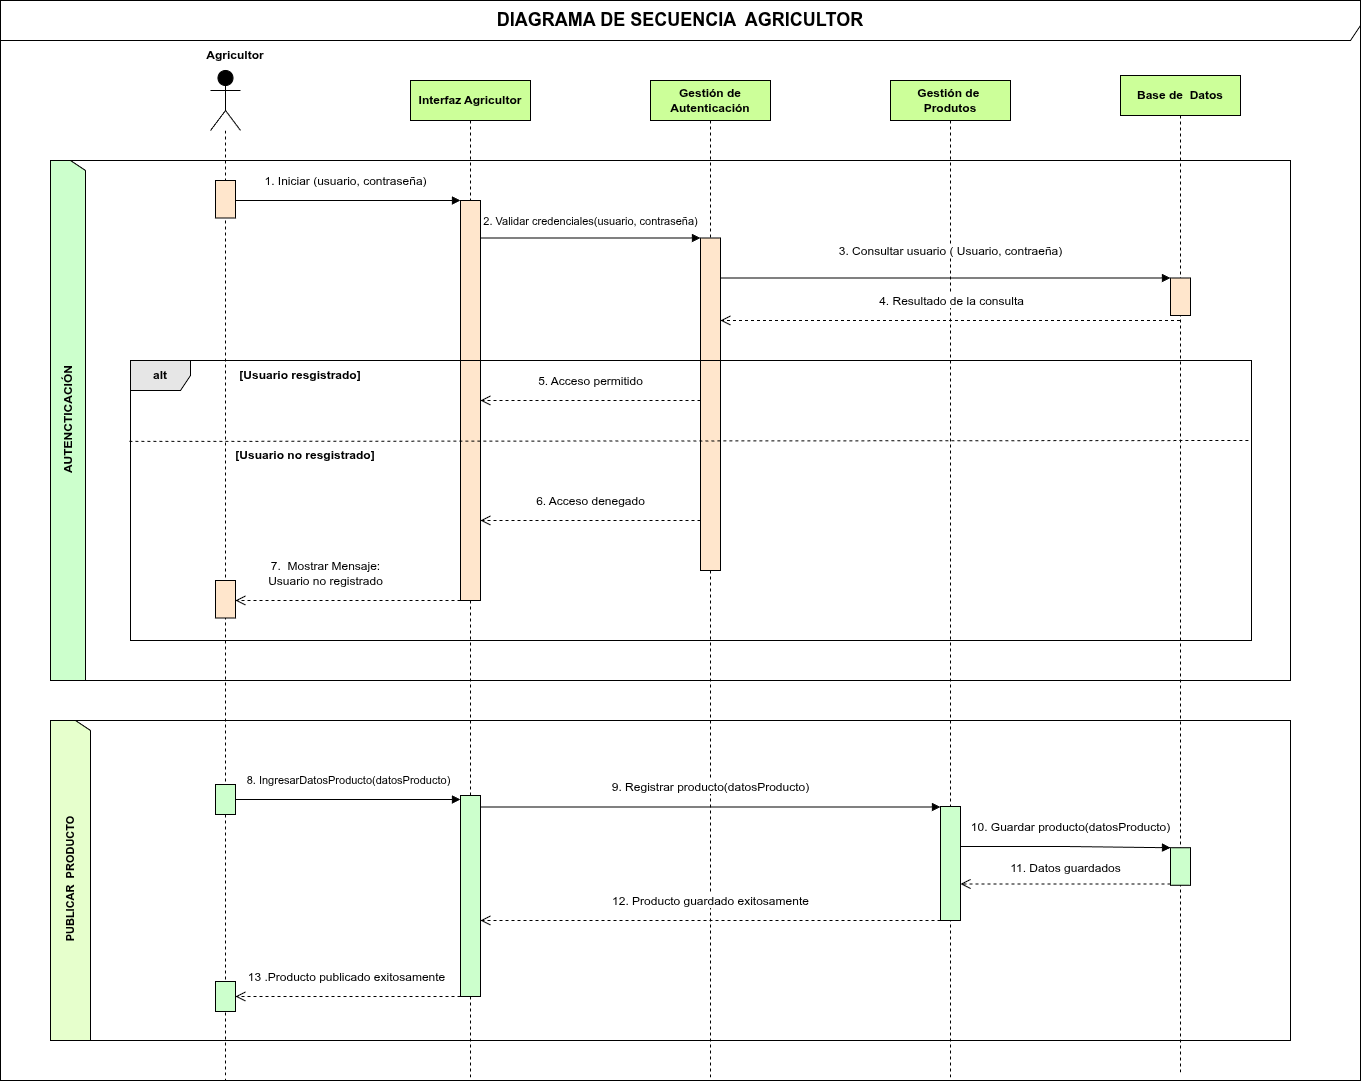

The diagram above was exported from draw.io. Its source (the exported page's mxGraphModel, read from the mxfile embedded in the PNG):
<mxGraphModel dx="2942" dy="1113" grid="1" gridSize="10" guides="1" tooltips="1" connect="1" arrows="1" fold="1" page="1" pageScale="1" pageWidth="827" pageHeight="1169" math="0" shadow="0">
  <root>
    <mxCell id="0" />
    <mxCell id="1" parent="0" />
    <mxCell id="caNIxf7J8kYX6TUkJSo1-3" parent="1" style="shape=umlFrame;whiteSpace=wrap;html=1;pointerEvents=0;width=1360;height=40;align=center;" value="&lt;b&gt;&lt;font style=&quot;font-size: 18px;&quot;&gt;DIAGRAMA DE SECUENCIA&amp;nbsp; AGRICULTOR&lt;/font&gt;&lt;/b&gt;" vertex="1">
      <mxGeometry height="1080" width="1360" x="-10" y="80" as="geometry" />
    </mxCell>
    <mxCell id="9bVa5uNODgIsGTKv5aWz-9" parent="1" style="shape=umlFrame;whiteSpace=wrap;html=1;pointerEvents=0;width=520;height=35;rotation=-90;fillColor=#CCFFCC;" value="&lt;b&gt;&lt;font style=&quot;font-size: 12px;&quot;&gt;&amp;nbsp;AUTENCTICACIÓN&lt;/font&gt;&lt;/b&gt;" vertex="1">
      <mxGeometry height="1240" width="520" x="400" y="-120" as="geometry" />
    </mxCell>
    <mxCell id="9bVa5uNODgIsGTKv5aWz-21" parent="1" style="shape=umlLifeline;perimeter=lifelinePerimeter;whiteSpace=wrap;html=1;container=1;dropTarget=0;collapsible=0;recursiveResize=0;outlineConnect=0;portConstraint=eastwest;newEdgeStyle={&quot;edgeStyle&quot;:&quot;sequenceEdgeStyle&quot;,&quot;libavoidRouting&quot;:0,&quot;curved&quot;:0,&quot;rounded&quot;:0};fillColor=#CCFF99;" value="&lt;b&gt;Interfaz Agricultor&lt;/b&gt;" vertex="1">
      <mxGeometry height="1000" width="120" x="400" y="160" as="geometry" />
    </mxCell>
    <mxCell id="9bVa5uNODgIsGTKv5aWz-30" parent="9bVa5uNODgIsGTKv5aWz-21" style="html=1;points=[[0,0,0,0,5],[0,1,0,0,-5],[1,0,0,0,5],[1,1,0,0,-5]];perimeter=orthogonalPerimeter;outlineConnect=0;targetShapes=umlLifeline;portConstraint=eastwest;newEdgeStyle={&quot;edgeStyle&quot;:&quot;sequenceEdgeStyle&quot;,&quot;libavoidRouting&quot;:0,&quot;curved&quot;:0,&quot;rounded&quot;:0};fillColor=#FFE6CC;" value="" vertex="1">
      <mxGeometry height="400" width="20" x="50" y="120" as="geometry" />
    </mxCell>
    <mxCell id="9bVa5uNODgIsGTKv5aWz-22" parent="1" style="shape=umlLifeline;perimeter=lifelinePerimeter;whiteSpace=wrap;html=1;container=1;dropTarget=0;collapsible=0;recursiveResize=0;outlineConnect=0;portConstraint=eastwest;newEdgeStyle={&quot;edgeStyle&quot;:&quot;sequenceEdgeStyle&quot;,&quot;libavoidRouting&quot;:0,&quot;curved&quot;:0,&quot;rounded&quot;:0};participant=umlActor;size=60;fillColor=#000000;" value="" vertex="1">
      <mxGeometry height="1010" width="30" x="200" y="150" as="geometry" />
    </mxCell>
    <mxCell id="9bVa5uNODgIsGTKv5aWz-26" parent="9bVa5uNODgIsGTKv5aWz-22" style="html=1;points=[[0,0,0,0,5],[0,1,0,0,-5],[1,0,0,0,5],[1,1,0,0,-5]];perimeter=orthogonalPerimeter;outlineConnect=0;targetShapes=umlLifeline;portConstraint=eastwest;newEdgeStyle={&quot;edgeStyle&quot;:&quot;sequenceEdgeStyle&quot;,&quot;libavoidRouting&quot;:0,&quot;curved&quot;:0,&quot;rounded&quot;:0};fillColor=#FFE6CC;" value="" vertex="1">
      <mxGeometry height="37.5" width="20" x="5" y="110" as="geometry" />
    </mxCell>
    <mxCell id="yPaBQduXxTlqTSbtvBiU-6" parent="9bVa5uNODgIsGTKv5aWz-22" style="html=1;points=[[0,0,0,0,5],[0,1,0,0,-5],[1,0,0,0,5],[1,1,0,0,-5]];perimeter=orthogonalPerimeter;outlineConnect=0;targetShapes=umlLifeline;portConstraint=eastwest;newEdgeStyle={&quot;edgeStyle&quot;:&quot;sequenceEdgeStyle&quot;,&quot;libavoidRouting&quot;:0,&quot;curved&quot;:0,&quot;rounded&quot;:0};fillColor=#FFE6CC;" value="" vertex="1">
      <mxGeometry height="37.5" width="20" x="5" y="510" as="geometry" />
    </mxCell>
    <mxCell id="9bVa5uNODgIsGTKv5aWz-23" parent="1" style="shape=umlLifeline;perimeter=lifelinePerimeter;whiteSpace=wrap;html=1;container=1;dropTarget=0;collapsible=0;recursiveResize=0;outlineConnect=0;portConstraint=eastwest;newEdgeStyle={&quot;edgeStyle&quot;:&quot;sequenceEdgeStyle&quot;,&quot;libavoidRouting&quot;:0,&quot;curved&quot;:0,&quot;rounded&quot;:0};fillColor=#CCFF99;" value="&lt;b&gt;Gestión de&amp;nbsp;&lt;/b&gt;&lt;div&gt;&lt;b&gt;Produtos&lt;/b&gt;&lt;/div&gt;" vertex="1">
      <mxGeometry height="1000" width="120" x="880" y="160" as="geometry" />
    </mxCell>
    <mxCell id="9bVa5uNODgIsGTKv5aWz-24" parent="1" style="shape=umlLifeline;perimeter=lifelinePerimeter;whiteSpace=wrap;html=1;container=1;dropTarget=0;collapsible=0;recursiveResize=0;outlineConnect=0;portConstraint=eastwest;newEdgeStyle={&quot;edgeStyle&quot;:&quot;sequenceEdgeStyle&quot;,&quot;libavoidRouting&quot;:0,&quot;curved&quot;:0,&quot;rounded&quot;:0};fillColor=#CCFF99;" value="&lt;b&gt;Gestión de Autenticación&lt;/b&gt;" vertex="1">
      <mxGeometry height="1000" width="120" x="640" y="160" as="geometry" />
    </mxCell>
    <mxCell id="9bVa5uNODgIsGTKv5aWz-33" parent="9bVa5uNODgIsGTKv5aWz-24" style="html=1;points=[[0,0,0,0,5],[0,1,0,0,-5],[1,0,0,0,5],[1,1,0,0,-5]];perimeter=orthogonalPerimeter;outlineConnect=0;targetShapes=umlLifeline;portConstraint=eastwest;newEdgeStyle={&quot;edgeStyle&quot;:&quot;sequenceEdgeStyle&quot;,&quot;libavoidRouting&quot;:0,&quot;curved&quot;:0,&quot;rounded&quot;:0};fillColor=#FFE6CC;" value="" vertex="1">
      <mxGeometry height="332.5" width="20" x="50" y="157.5" as="geometry" />
    </mxCell>
    <mxCell id="9bVa5uNODgIsGTKv5aWz-25" parent="1" style="shape=umlLifeline;perimeter=lifelinePerimeter;whiteSpace=wrap;html=1;container=1;dropTarget=0;collapsible=0;recursiveResize=0;outlineConnect=0;portConstraint=eastwest;newEdgeStyle={&quot;edgeStyle&quot;:&quot;sequenceEdgeStyle&quot;,&quot;libavoidRouting&quot;:0,&quot;curved&quot;:0,&quot;rounded&quot;:0};fillColor=#CCFF99;" value="&lt;b&gt;Base de&amp;nbsp; Datos&lt;/b&gt;" vertex="1">
      <mxGeometry height="1000" width="120" x="1110" y="155" as="geometry" />
    </mxCell>
    <mxCell id="9bVa5uNODgIsGTKv5aWz-37" parent="9bVa5uNODgIsGTKv5aWz-25" style="html=1;points=[[0,0,0,0,5],[0,1,0,0,-5],[1,0,0,0,5],[1,1,0,0,-5]];perimeter=orthogonalPerimeter;outlineConnect=0;targetShapes=umlLifeline;portConstraint=eastwest;newEdgeStyle={&quot;edgeStyle&quot;:&quot;sequenceEdgeStyle&quot;,&quot;libavoidRouting&quot;:0,&quot;curved&quot;:0,&quot;rounded&quot;:0};fillColor=#FFE6CC;" value="" vertex="1">
      <mxGeometry height="37.5" width="20" x="50" y="202.5" as="geometry" />
    </mxCell>
    <mxCell id="9bVa5uNODgIsGTKv5aWz-35" edge="1" parent="1" source="9bVa5uNODgIsGTKv5aWz-26" style="html=1;verticalAlign=bottom;endArrow=block;edgeStyle=sequenceEdgeStyle;libavoidRouting=0;curved=0;rounded=0;" target="9bVa5uNODgIsGTKv5aWz-30" value="&lt;font style=&quot;font-size: 12px;&quot;&gt;1. Iniciar (usuario, contraseña)&lt;/font&gt;">
      <mxGeometry relative="1" width="80" x="-0.0233" y="10" as="geometry">
        <mxPoint as="offset" />
        <Array as="points">
          <mxPoint x="302.5" y="280" />
        </Array>
        <mxPoint x="254" y="280" as="sourcePoint" />
        <mxPoint x="370" y="280" as="targetPoint" />
      </mxGeometry>
    </mxCell>
    <mxCell id="9bVa5uNODgIsGTKv5aWz-36" edge="1" parent="1" style="html=1;verticalAlign=bottom;endArrow=block;edgeStyle=sequenceEdgeStyle;libavoidRouting=0;curved=0;rounded=0;" target="9bVa5uNODgIsGTKv5aWz-33" value="&lt;font style=&quot;font-size: 11px;&quot;&gt;2. Validar credenciales(usuario, contraseña)&lt;/font&gt;">
      <mxGeometry relative="1" width="80" y="7" as="geometry">
        <mxPoint y="-1" as="offset" />
        <Array as="points">
          <mxPoint x="549.9999999999995" y="317.5" />
        </Array>
        <mxPoint x="470" y="317.5" as="sourcePoint" />
        <mxPoint x="630" y="317.5" as="targetPoint" />
      </mxGeometry>
    </mxCell>
    <mxCell id="9bVa5uNODgIsGTKv5aWz-38" edge="1" parent="1" source="9bVa5uNODgIsGTKv5aWz-33" style="html=1;verticalAlign=bottom;endArrow=block;edgeStyle=sequenceEdgeStyle;libavoidRouting=0;curved=0;rounded=0;" target="9bVa5uNODgIsGTKv5aWz-37" value="&lt;font style=&quot;font-size: 12px;&quot;&gt;3. Consultar usuario ( Usuario, contraeña)&lt;/font&gt;">
      <mxGeometry relative="1" width="80" x="0.0222" y="17" as="geometry">
        <mxPoint y="-1" as="offset" />
        <Array as="points">
          <mxPoint x="905.0000000000005" y="357.5" />
        </Array>
        <mxPoint x="730" y="357.5" as="sourcePoint" />
        <mxPoint x="1100" y="357.5" as="targetPoint" />
      </mxGeometry>
    </mxCell>
    <mxCell id="9bVa5uNODgIsGTKv5aWz-41" edge="1" parent="1" source="9bVa5uNODgIsGTKv5aWz-25" style="html=1;verticalAlign=bottom;endArrow=open;dashed=1;endSize=8;edgeStyle=sequenceEdgeStyle;libavoidRouting=0;curved=0;rounded=0;" value="&lt;span style=&quot;font-size: 12px;&quot;&gt;4. Resultado de la consulta&lt;/span&gt;">
      <mxGeometry relative="1" x="-0.0011" y="-10" as="geometry">
        <mxPoint as="offset" />
        <Array as="points">
          <mxPoint x="880.0000000000005" y="400" />
        </Array>
        <mxPoint x="1050" y="400" as="sourcePoint" />
        <mxPoint x="710" y="400" as="targetPoint" />
      </mxGeometry>
    </mxCell>
    <mxCell id="9bVa5uNODgIsGTKv5aWz-42" edge="1" parent="1" style="html=1;verticalAlign=bottom;endArrow=open;dashed=1;endSize=8;edgeStyle=sequenceEdgeStyle;libavoidRouting=0;curved=0;rounded=0;" target="9bVa5uNODgIsGTKv5aWz-30" value="&lt;font style=&quot;font-size: 12px;&quot;&gt;5. Acceso permitido&lt;/font&gt;">
      <mxGeometry relative="1" y="-10" as="geometry">
        <mxPoint as="offset" />
        <Array as="points">
          <mxPoint x="580" y="480.0000000000002" />
        </Array>
        <mxPoint x="690" y="480" as="sourcePoint" />
        <mxPoint x="550" y="480" as="targetPoint" />
      </mxGeometry>
    </mxCell>
    <mxCell id="9bVa5uNODgIsGTKv5aWz-43" parent="1" style="text;html=1;whiteSpace=wrap;strokeColor=none;fillColor=none;align=center;verticalAlign=middle;rounded=0;" value="&lt;b&gt;Agricultor&lt;/b&gt;" vertex="1">
      <mxGeometry height="30" width="60" x="195" y="120" as="geometry" />
    </mxCell>
    <mxCell id="9bVa5uNODgIsGTKv5aWz-44" parent="1" style="shape=umlFrame;whiteSpace=wrap;html=1;pointerEvents=0;width=320;height=40;rotation=-90;fillColor=#E6FFCC;" value="&lt;b&gt;&lt;font style=&quot;font-size: 11px;&quot;&gt;&amp;nbsp;PUBLICAR&amp;nbsp; PRODUCTO&lt;/font&gt;&lt;/b&gt;" vertex="1">
      <mxGeometry height="1240" width="320" x="500" y="340" as="geometry" />
    </mxCell>
    <mxCell id="9bVa5uNODgIsGTKv5aWz-46" parent="1" style="html=1;points=[[0,0,0,0,5],[0,1,0,0,-5],[1,0,0,0,5],[1,1,0,0,-5]];perimeter=orthogonalPerimeter;outlineConnect=0;targetShapes=umlLifeline;portConstraint=eastwest;newEdgeStyle={&quot;edgeStyle&quot;:&quot;sequenceEdgeStyle&quot;,&quot;libavoidRouting&quot;:0,&quot;curved&quot;:0,&quot;rounded&quot;:0};fillColor=#CCFFCC;" value="" vertex="1">
      <mxGeometry height="30" width="20" x="205" y="864" as="geometry" />
    </mxCell>
    <mxCell id="9bVa5uNODgIsGTKv5aWz-48" edge="1" parent="1" source="9bVa5uNODgIsGTKv5aWz-46" style="html=1;verticalAlign=bottom;endArrow=block;edgeStyle=sequenceEdgeStyle;libavoidRouting=0;curved=0;rounded=0;entryX=0;entryY=0;entryDx=0;entryDy=4;entryPerimeter=0;" target="9bVa5uNODgIsGTKv5aWz-47" value="&lt;font style=&quot;font-size: 11px;&quot;&gt;8. IngresarDatosProducto(datosProducto)&lt;/font&gt;">
      <mxGeometry relative="1" width="80" y="10" as="geometry">
        <mxPoint as="offset" />
        <Array as="points">
          <mxPoint x="337.5" y="879" />
        </Array>
        <mxPoint x="240" y="879" as="sourcePoint" />
        <mxPoint x="415" y="879" as="targetPoint" />
      </mxGeometry>
    </mxCell>
    <mxCell id="9bVa5uNODgIsGTKv5aWz-49" edge="1" parent="1" source="9bVa5uNODgIsGTKv5aWz-47" style="html=1;verticalAlign=bottom;endArrow=block;edgeStyle=sequenceEdgeStyle;libavoidRouting=0;curved=0;rounded=0;" target="9bVa5uNODgIsGTKv5aWz-50" value="&lt;span style=&quot;font-size: 12px;&quot;&gt;9. Registrar producto(datosProducto)&lt;/span&gt;">
      <mxGeometry relative="1" width="80" y="11" as="geometry">
        <mxPoint y="1" as="offset" />
        <Array as="points">
          <mxPoint x="700" y="886.5" />
        </Array>
        <mxPoint x="460" y="886" as="sourcePoint" />
        <mxPoint x="760" y="886.5" as="targetPoint" />
      </mxGeometry>
    </mxCell>
    <mxCell id="9bVa5uNODgIsGTKv5aWz-50" parent="1" style="html=1;points=[[0,0,0,0,5],[0,1,0,0,-5],[1,0,0,0,5],[1,1,0,0,-5]];perimeter=orthogonalPerimeter;outlineConnect=0;targetShapes=umlLifeline;portConstraint=eastwest;newEdgeStyle={&quot;edgeStyle&quot;:&quot;sequenceEdgeStyle&quot;,&quot;libavoidRouting&quot;:0,&quot;curved&quot;:0,&quot;rounded&quot;:0};fillColor=#CCFFCC;" value="" vertex="1">
      <mxGeometry height="114" width="20" x="930" y="886" as="geometry" />
    </mxCell>
    <mxCell id="9bVa5uNODgIsGTKv5aWz-51" edge="1" parent="1" source="9bVa5uNODgIsGTKv5aWz-50" style="html=1;verticalAlign=bottom;endArrow=open;dashed=1;endSize=8;edgeStyle=sequenceEdgeStyle;libavoidRouting=0;curved=0;rounded=0;" target="9bVa5uNODgIsGTKv5aWz-47" value="&lt;span style=&quot;font-size: 12px;&quot;&gt;12. Producto guardado exitosamente&lt;/span&gt;">
      <mxGeometry relative="1" y="-10" as="geometry">
        <mxPoint as="offset" />
        <Array as="points">
          <mxPoint x="700" y="1006" />
        </Array>
        <mxPoint x="860" y="1006" as="sourcePoint" />
        <mxPoint x="480" y="1006" as="targetPoint" />
      </mxGeometry>
    </mxCell>
    <mxCell id="9bVa5uNODgIsGTKv5aWz-52" edge="1" parent="1" source="9bVa5uNODgIsGTKv5aWz-47" style="html=1;verticalAlign=bottom;endArrow=open;dashed=1;endSize=8;edgeStyle=sequenceEdgeStyle;libavoidRouting=0;curved=0;rounded=0;fillColor=#FFB366;" target="9bVa5uNODgIsGTKv5aWz-53" value="&lt;span style=&quot;font-size: 12px;&quot;&gt;13 .Producto publicado&amp;nbsp;&lt;/span&gt;&lt;span style=&quot;font-size: 12px; background-color: light-dark(#ffffff, var(--ge-dark-color, #121212)); color: light-dark(rgb(0, 0, 0), rgb(255, 255, 255));&quot;&gt;exitosamente&lt;/span&gt;">
      <mxGeometry relative="1" x="0.0118" y="-10" as="geometry">
        <mxPoint as="offset" />
        <Array as="points">
          <mxPoint x="380" y="1080" />
        </Array>
        <mxPoint x="390" y="1041" as="sourcePoint" />
        <mxPoint x="270" y="1041" as="targetPoint" />
      </mxGeometry>
    </mxCell>
    <mxCell id="9bVa5uNODgIsGTKv5aWz-55" edge="1" parent="1" style="html=1;verticalAlign=bottom;endArrow=block;edgeStyle=sequenceEdgeStyle;libavoidRouting=0;curved=0;rounded=0;" target="9bVa5uNODgIsGTKv5aWz-54" value="&lt;span style=&quot;font-size: 12px;&quot;&gt;10. Guardar producto(datosProducto)&lt;/span&gt;">
      <mxGeometry relative="1" width="80" x="0.0468" y="10" as="geometry">
        <mxPoint as="offset" />
        <Array as="points">
          <mxPoint x="1055" y="926" />
        </Array>
        <mxPoint x="950" y="926" as="sourcePoint" />
        <mxPoint x="1100" y="926.5" as="targetPoint" />
      </mxGeometry>
    </mxCell>
    <mxCell id="9bVa5uNODgIsGTKv5aWz-56" edge="1" parent="1" source="9bVa5uNODgIsGTKv5aWz-54" style="html=1;verticalAlign=bottom;endArrow=open;dashed=1;endSize=8;edgeStyle=sequenceEdgeStyle;libavoidRouting=0;curved=0;rounded=0;" target="9bVa5uNODgIsGTKv5aWz-50" value="&lt;span style=&quot;font-size: 12px;&quot;&gt;11. Datos guardados&lt;/span&gt;">
      <mxGeometry relative="1" y="-7" as="geometry">
        <mxPoint as="offset" />
        <Array as="points">
          <mxPoint x="1055" y="963.5" />
        </Array>
        <mxPoint x="1145" y="963.5" as="sourcePoint" />
        <mxPoint x="965" y="963.5" as="targetPoint" />
      </mxGeometry>
    </mxCell>
    <mxCell id="yPaBQduXxTlqTSbtvBiU-1" parent="1" style="shape=umlFrame;whiteSpace=wrap;html=1;pointerEvents=0;rotation=0;fillColor=#E6E6E6;" value="&lt;b&gt;alt&lt;/b&gt;" vertex="1">
      <mxGeometry height="280" width="1121" x="120" y="440" as="geometry" />
    </mxCell>
    <mxCell id="yPaBQduXxTlqTSbtvBiU-3" edge="1" parent="1" source="yPaBQduXxTlqTSbtvBiU-1" style="endArrow=none;dashed=1;html=1;rounded=0;exitX=-0.001;exitY=0.289;exitDx=0;exitDy=0;exitPerimeter=0;" value="">
      <mxGeometry height="50" relative="1" width="50" as="geometry">
        <mxPoint x="181" y="520.002" as="sourcePoint" />
        <mxPoint x="1240" y="520" as="targetPoint" />
      </mxGeometry>
    </mxCell>
    <mxCell id="yPaBQduXxTlqTSbtvBiU-4" edge="1" parent="1" style="html=1;verticalAlign=bottom;endArrow=open;dashed=1;endSize=8;edgeStyle=sequenceEdgeStyle;libavoidRouting=0;curved=0;rounded=0;" value="&lt;font style=&quot;font-size: 12px;&quot;&gt;6. Acceso denegado&lt;/font&gt;">
      <mxGeometry relative="1" y="-10" as="geometry">
        <mxPoint as="offset" />
        <Array as="points">
          <mxPoint x="580" y="600.0000000000002" />
        </Array>
        <mxPoint x="690" y="600" as="sourcePoint" />
        <mxPoint x="470" y="600" as="targetPoint" />
      </mxGeometry>
    </mxCell>
    <mxCell id="yPaBQduXxTlqTSbtvBiU-5" edge="1" parent="1" style="html=1;verticalAlign=bottom;endArrow=open;dashed=1;endSize=8;edgeStyle=sequenceEdgeStyle;libavoidRouting=0;curved=0;rounded=0;align=center;" target="yPaBQduXxTlqTSbtvBiU-6" value="&lt;font style=&quot;font-size: 12px;&quot;&gt;7.&amp;nbsp; Mostrar Mensaje:&lt;/font&gt;&lt;div&gt;&lt;font style=&quot;font-size: 12px;&quot;&gt;Usuario no registrado&lt;/font&gt;&lt;/div&gt;">
      <mxGeometry relative="1" x="0.1998" y="-10" as="geometry">
        <mxPoint as="offset" />
        <Array as="points">
          <mxPoint x="341.5" y="680" />
        </Array>
        <mxPoint x="450" y="680" as="sourcePoint" />
        <mxPoint x="233" y="670" as="targetPoint" />
      </mxGeometry>
    </mxCell>
    <mxCell id="9bVa5uNODgIsGTKv5aWz-47" parent="1" style="html=1;points=[[0,0,0,0,5],[0,1,0,0,-5],[1,0,0,0,5],[1,1,0,0,-5]];perimeter=orthogonalPerimeter;outlineConnect=0;targetShapes=umlLifeline;portConstraint=eastwest;newEdgeStyle={&quot;edgeStyle&quot;:&quot;sequenceEdgeStyle&quot;,&quot;libavoidRouting&quot;:0,&quot;curved&quot;:0,&quot;rounded&quot;:0};fillColor=#CCFFCC;" value="" vertex="1">
      <mxGeometry height="201" width="20" x="450" y="875" as="geometry" />
    </mxCell>
    <mxCell id="9bVa5uNODgIsGTKv5aWz-53" parent="1" style="html=1;points=[[0,0,0,0,5],[0,1,0,0,-5],[1,0,0,0,5],[1,1,0,0,-5]];perimeter=orthogonalPerimeter;outlineConnect=0;targetShapes=umlLifeline;portConstraint=eastwest;newEdgeStyle={&quot;edgeStyle&quot;:&quot;sequenceEdgeStyle&quot;,&quot;libavoidRouting&quot;:0,&quot;curved&quot;:0,&quot;rounded&quot;:0};fillColor=#CCFFCC;" value="" vertex="1">
      <mxGeometry height="30" width="20" x="205" y="1061" as="geometry" />
    </mxCell>
    <mxCell id="9bVa5uNODgIsGTKv5aWz-54" parent="1" style="html=1;points=[[0,0,0,0,5],[0,1,0,0,-5],[1,0,0,0,5],[1,1,0,0,-5]];perimeter=orthogonalPerimeter;outlineConnect=0;targetShapes=umlLifeline;portConstraint=eastwest;newEdgeStyle={&quot;edgeStyle&quot;:&quot;sequenceEdgeStyle&quot;,&quot;libavoidRouting&quot;:0,&quot;curved&quot;:0,&quot;rounded&quot;:0};fillColor=#CCFFCC;" value="" vertex="1">
      <mxGeometry height="37.5" width="20" x="1160" y="927.25" as="geometry" />
    </mxCell>
    <mxCell id="yPaBQduXxTlqTSbtvBiU-8" parent="1" style="text;html=1;whiteSpace=wrap;strokeColor=none;fillColor=none;align=center;verticalAlign=middle;rounded=0;" value="&lt;b&gt;[Usuario resgistrado]&lt;/b&gt;" vertex="1">
      <mxGeometry height="30" width="140" x="220" y="440" as="geometry" />
    </mxCell>
    <mxCell id="yPaBQduXxTlqTSbtvBiU-10" parent="1" style="text;html=1;whiteSpace=wrap;strokeColor=none;fillColor=none;align=center;verticalAlign=middle;rounded=0;" value="&lt;b&gt;[Usuario no resgistrado]&lt;/b&gt;" vertex="1">
      <mxGeometry height="30" width="190" x="200" y="520" as="geometry" />
    </mxCell>
  </root>
</mxGraphModel>